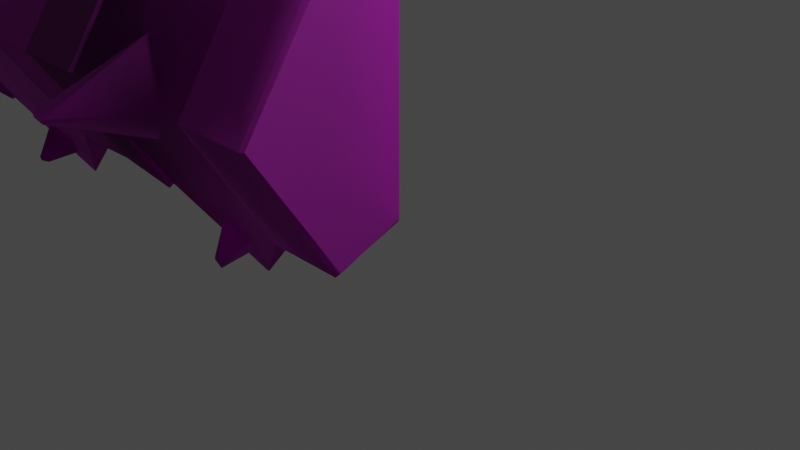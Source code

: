 # Source: Ruins_Trim_Cap_8M_A.blend  (saved by Blender 3.5.10; exported with 4.5.12 LTS)
import bpy
from mathutils import Matrix  # noqa: F401  (used for matrix-valued properties, if any)

bpy.ops.wm.read_factory_settings(use_empty=True)
scene = bpy.context.scene
scene.name = 'Scene'

# ---- collections
col_collection = bpy.data.collections.new('Collection'); scene.collection.children.link(col_collection)

# ---- images (referenced by path relative to the original .blend; pixels are not part of the script)
import os
ASSET_DIR = os.environ.get("B2B_ASSET_DIR", "")  # directory of the original .blend (textures are referenced by path, not embedded)
HERE = os.path.dirname(os.path.abspath(__file__))  # packed textures are extracted next to this script under _unpacked/

def load_image(name, relpath, width, height, colorspace="sRGB"):
    """Load a texture the original file referenced (path relative to the .blend, or extracted next to this script)."""
    p = next((c for c in (os.path.join(HERE, relpath), os.path.join(ASSET_DIR, relpath)) if relpath and os.path.exists(c)), "")
    if p:
        img = bpy.data.images.load(p, check_existing=True)
        img.name = name
    else:  # same state as the original file: an image datablock whose file is absent (Cycles renders it pink)
        img = bpy.data.images.new(name, width, height)
        img.source = "FILE"
        img.filepath = "//" + (relpath or name)
    img.colorspace_settings.name = colorspace
    return img
img_dn_hl_ruins_trim_cap_n_png = load_image('Dn_HL_Ruins_Trim_Cap_n.png', 'Dn_HL_Ruins_Trim_Cap_n.png', 1024, 1024, 'sRGB')
img_dn_hl_ruins_trim_cap_mre_packed_png_001 = load_image('Dn_HL_Ruins_Trim_Cap_mre_packed.png.001', 'Dn_HL_Ruins_Trim_Cap_mre_packed.png', 1024, 1024, 'sRGB')
img_dn_hl_ruins_trim_cap_d_png_001 = load_image('Dn_HL_Ruins_Trim_Cap_d.png.001', 'Dn_HL_Ruins_Trim_Cap_d.png', 1024, 1024, 'sRGB')

# ---- materials (node trees are filled in below, after node groups)
mat_dn_hl_inst_ruins_trim_cap_a = bpy.data.materials.new('Dn_HL_Inst_Ruins_Trim_Cap_A')
mat_dn_hl_inst_ruins_trim_cap_a.use_transparent_shadow = False
mat_dn_hl_inst_ruins_trim_cap_a.diffuse_color = (0.588, 0.588, 0.588, 1.0)
mat_dn_hl_inst_ruins_trim_cap_a.roughness = 0.9

# ---- material node trees
mat_dn_hl_inst_ruins_trim_cap_a.use_nodes = True; mat_dn_hl_inst_ruins_trim_cap_a.node_tree.nodes.clear()
_N = mat_dn_hl_inst_ruins_trim_cap_a.node_tree.nodes; _L = mat_dn_hl_inst_ruins_trim_cap_a.node_tree.links
n0 = _N.new('ShaderNodeBsdfPrincipled'); n0.name = 'Principled BSDF'; n0.location = (0, 300)
n0.distribution = 'GGX'
n0.subsurface_method = 'RANDOM_WALK_SKIN'
n0.inputs[2].default_value = 0.9
n0.inputs[13].default_value = 0.0
n0.inputs[18].default_value = 1.0
n0.inputs[27].default_value = (0.0, 0.0, 0.0, 1.0)
n0.inputs[28].default_value = 1.0
n1 = _N.new('ShaderNodeOutputMaterial'); n1.name = 'Material Output'; n1.location = (280, 300)
n2 = _N.new('ShaderNodeTexImage'); n2.name = 'Image Texture'; n2.location = (-512, -268)
n2.image = img_dn_hl_ruins_trim_cap_n_png
n3 = _N.new('ShaderNodeNormalMap'); n3.name = 'Normal Map'; n3.location = (-235, -254)
n4 = _N.new('ShaderNodeTexImage'); n4.name = 'Image Texture.001'; n4.location = (-493, 31)
n4.image = img_dn_hl_ruins_trim_cap_mre_packed_png_001
n5 = _N.new('ShaderNodeTexImage'); n5.name = 'Image Texture.002'; n5.location = (-474, 342)
n5.image = img_dn_hl_ruins_trim_cap_d_png_001
_L.new(n0.outputs[0], n1.inputs[0])
_L.new(n2.outputs[0], n3.inputs[1])
_L.new(n3.outputs[0], n0.inputs[5])
_L.new(n4.outputs[0], n0.inputs[1])
_L.new(n5.outputs[0], n0.inputs[0])
n1.is_active_output = True

# ---- world
world_world = bpy.data.worlds.new('World'); scene.world = world_world
world_world.use_nodes = True; world_world.node_tree.nodes.clear()
_N = world_world.node_tree.nodes; _L = world_world.node_tree.links
n0 = _N.new('ShaderNodeOutputWorld'); n0.name = 'World Output'; n0.location = (300, 300)
n1 = _N.new('ShaderNodeBackground'); n1.name = 'Background'; n1.location = (10, 300)
n1.inputs[0].default_value = (0.05088, 0.05088, 0.05088, 1.0)
_L.new(n1.outputs[0], n0.inputs[0])
n0.is_active_output = True
world_world.color = (0.05088, 0.05088, 0.05088)
world_world.use_sun_shadow = False
world_world.sun_shadow_jitter_overblur = 0.0

# ---- cameras
cam_camera = bpy.data.cameras.new('Camera')
cam_camera.clip_end = 100.0
cam_camera.ortho_scale = 7.314

# ---- lights
light_light = bpy.data.lights.new('Light', 'POINT')
light_light.transmission_factor = 0.0
light_light.energy = 1000.0
light_light.shadow_soft_size = 0.1
light_light.shadow_maximum_resolution = 0.006
light_light.use_absolute_resolution = True

# ---- meshes
me_ruins_trim_cap_8m_a = bpy.data.meshes.new('Ruins_Trim_Cap_8M_A')
me_ruins_trim_cap_8m_a.from_pydata([(-1.981, -1.308, 0.2142), (-1.979, -1.312, 0.2265), (-2.011, -1.312, 0.2265), (-2.009, -1.308, 0.2142), (-6.009, 3.808, 0.2142), (-6.011, 3.812, 0.2265), (-5.979, 3.812, 0.2265), (-5.981, 3.808, 0.2142), (-1.015, -0.000213, 0.002562), (-1.979, -6e-06, -1.073), (-1.983, 0.01571, -1.077), (-1.015, 1.25, 0.002562), (-1.983, 2.484, -1.077), (-1.979, 2.5, -1.073), (-1.015, 2.5, 0.002562), (-3.995, 2.834, 0.7906), (-3.995, 1.25, 1.854), (-3.001, 1.25, 1.876), (-3.001, 2.871, 0.8318), (-2.975, 1.25, 1.835), (-2.975, 2.834, 0.7906), (-3.995, 2.5, 0.002562), (-3.023, 2.5, -0.02628), (-2.975, 2.5, 0.002562), (-6.975, -0.3344, 0.7906), (-6.975, 1.25, 1.835), (-6.999, 1.25, 1.867), (-7.0, -0.3708, 0.806), (-7.945, 1.25, 1.884), (-7.962, -0.375, 0.806), (-7.995, 1.25, 1.835), (-7.995, -0.3344, 0.7906), (-6.975, 2.5, 0.002562), (-6.011, 2.5, -1.073), (-6.007, 2.484, -1.077), (-6.975, 1.25, 0.002562), (-6.007, 0.01572, -1.077), (-6.011, -2e-06, -1.073), (-6.975, -0.00021, 0.002562), (-3.995, -0.3344, 0.7906), (-3.995, 1.25, 1.854), (-4.974, 1.25, 1.866), (-4.974, -0.3344, 0.8218), (-5.015, 1.25, 1.835), (-5.015, -0.3344, 0.7906), (-3.995, -0.00021, 0.002562), (-4.974, -0.00021, -0.02781), (-5.015, -0.00021, 0.002562), (-6.975, 2.834, 0.7906), (-7.02, 2.557, -0.02234), (-7.0, 2.891, 0.806), (-7.96, 2.561, 0.002562), (-7.96, 2.895, 0.806), (-7.995, 2.834, 0.7906), (-7.995, 2.5, 0.002562), (-1.015, 1.25, 1.835), (-1.015, -0.3344, 0.7906), (-0.9775, -0.3799, 0.831), (-0.9775, 1.25, 1.875), (-0.03258, -0.3799, 0.831), (-0.03258, 1.25, 1.875), (0.004985, -0.3344, 0.7906), (0.004984, 1.25, 1.835), (-0.9775, -0.04577, -0.02315), (-0.03258, -0.04577, -0.02315), (0.004984, -0.000213, 0.002562), (0.004984, 2.834, 0.7906), (-0.03258, 2.884, 0.831), (-0.9775, 2.884, 0.831), (-1.015, 2.834, 0.7906), (0.004984, 2.5, 0.002562), (-0.03258, 2.55, -0.02315), (-0.9775, 2.55, -0.02315), (0.004984, 1.25, 0.002562), (-2.975, -0.3344, 0.7906), (-2.975, -0.000213, 0.002562), (-2.015, -0.5643, -0.2922), (-2.011, -6e-06, -1.073), (-1.975, -0.5643, -0.2922), (-3.001, -0.3937, 0.8318), (-3.995, -0.3344, 0.7906), (-3.023, -0.000213, -0.02628), (-3.995, -0.000214, 0.002562), (-3.995, 1.25, 0.002562), (-7.02, -0.03665, -0.02234), (-7.962, -0.04089, 0.002562), (-7.995, -0.00021, 0.002562), (-7.995, 1.25, 0.002562), (-5.015, 2.834, 0.7906), (-5.015, 2.5, 0.002562), (-5.975, 3.064, -0.2922), (-5.979, 2.5, -1.073), (-6.015, 3.064, -0.2922), (-4.974, 2.834, 0.7906), (-3.995, 2.834, 0.7906), (-4.974, 2.5, -0.02781), (-3.995, 2.5, 0.002562), (-3.995, 1.25, 0.002562), (-3.023, 1.25, -0.02628), (-2.975, 1.25, 0.002562), (-4.974, 1.25, -0.048), (-5.015, 1.25, 0.002562), (-0.03258, 1.25, -0.02315), (-0.9775, 1.25, -0.02315), (-1.936, -1.003, 0.9031), (-2.015, -0.9713, 0.8692), (-2.009, -0.9658, 0.4409), (-1.98, -0.9658, 0.4409), (-1.748, -0.6968, 0.6026), (-1.937, -0.9063, 0.9544), (-1.995, -0.4332, 0.7755), (-2.019, -0.8993, 0.9298), (-2.242, -0.6969, 0.6026), (-6.054, 3.503, 0.9031), (-5.975, 3.471, 0.8692), (-5.981, 3.466, 0.4409), (-6.01, 3.466, 0.4409), (-6.242, 3.197, 0.6026), (-6.053, 3.406, 0.9544), (-5.995, 2.933, 0.7755), (-5.971, 3.399, 0.9298), (-5.748, 3.197, 0.6026), (-2.007, 0.01571, -1.077), (-2.007, 2.484, -1.077), (-2.011, 2.5, -1.073), (-1.979, 3.812, 0.2265), (-1.981, 3.808, 0.2142), (-2.011, 3.812, 0.2265), (-1.975, 3.064, -0.2922), (-2.009, 3.808, 0.2142), (-2.015, 3.064, -0.2922), (-1.995, 0.6886, 1.483), (-1.308, 1.25, 1.835), (-1.888, 1.216, 2.743), (-1.888, 1.265, 2.743), (-1.995, 1.811, 1.483), (-2.128, 1.217, 2.713), (-2.658, 1.25, 1.835), (-2.128, 1.265, 2.713), (-7.02, 1.25, -0.02234), (-7.97, 1.25, 0.002562), (-5.983, 2.484, -1.077), (-5.983, 0.01572, -1.077), (-5.979, -2e-06, -1.073), (-6.011, -1.312, 0.2265), (-6.009, -1.308, 0.2142), (-5.979, -1.312, 0.2265), (-6.015, -0.5643, -0.2922), (-5.981, -1.308, 0.2142), (-5.975, -0.5643, -0.2922), (-5.995, 1.811, 1.483), (-6.682, 1.25, 1.835), (-6.102, 1.284, 2.743), (-6.102, 1.235, 2.743), (-5.995, 0.6886, 1.483), (-5.862, 1.283, 2.713), (-5.332, 1.25, 1.835), (-5.862, 1.235, 2.713), (-2.016, 3.458, 0.4453), (-2.237, 3.197, 0.5996), (-2.02, 3.475, 0.8926), (-1.986, 3.459, 0.4452), (-2.013, 3.426, 0.9824), (-1.995, 2.944, 0.7691), (-1.909, 3.468, 0.8672), (-1.752, 3.197, 0.5996), (-1.921, 3.411, 0.9568), (-5.975, -0.9583, 0.4453), (-5.753, -0.6968, 0.5996), (-5.97, -0.9749, 0.8926), (-6.004, -0.9586, 0.4452), (-5.977, -0.9257, 0.9824), (-5.995, -0.4443, 0.7691), (-6.081, -0.9678, 0.8672), (-6.238, -0.6967, 0.5996), (-6.069, -0.9113, 0.9568)], [], [(0, 1, 2), (2, 3, 0), (4, 5, 6), (6, 7, 4), (8, 9, 10), (10, 11, 8), (12, 11, 10), (11, 12, 13), (13, 14, 11), (15, 16, 17), (17, 18, 15), (18, 17, 19), (19, 20, 18), (21, 15, 18), (18, 22, 21), (22, 18, 20), (20, 23, 22), (24, 25, 26), (26, 27, 24), (27, 26, 28), (28, 29, 27), (29, 28, 30), (30, 31, 29), (32, 33, 34), (34, 35, 32), (36, 35, 34), (35, 36, 37), (37, 38, 35), (39, 40, 41), (41, 42, 39), (42, 41, 43), (43, 44, 42), (45, 39, 42), (42, 46, 45), (46, 42, 44), (44, 47, 46), (48, 32, 49), (49, 50, 48), (50, 49, 51), (51, 52, 50), (53, 52, 51), (51, 54, 53), (55, 56, 57), (57, 58, 55), (58, 57, 59), (59, 60, 58), (60, 59, 61), (61, 62, 60), (56, 8, 63), (63, 57, 56), (57, 63, 64), (64, 59, 57), (59, 64, 65), (65, 61, 59), (62, 66, 67), (67, 60, 62), (60, 67, 68), (68, 58, 60), (58, 68, 69), (69, 55, 58), (66, 70, 71), (71, 67, 66), (67, 71, 72), (72, 68, 67), (68, 72, 14), (14, 69, 68), (52, 53, 30), (30, 28, 52), (50, 52, 28), (28, 26, 50), (50, 26, 25), (25, 48, 50), (61, 65, 73), (73, 62, 61), (66, 62, 73), (73, 70, 66), (2, 74, 75), (75, 3, 2), (75, 76, 3), (77, 76, 75), (0, 3, 76), (78, 76, 77), (76, 78, 0), (77, 9, 78), (9, 8, 78), (78, 8, 0), (0, 8, 56), (56, 1, 0), (79, 74, 19), (19, 17, 79), (79, 17, 16), (16, 80, 79), (81, 75, 74), (74, 79, 81), (81, 79, 80), (80, 82, 81), (83, 82, 80), (80, 16, 83), (83, 16, 15), (15, 21, 83), (38, 24, 27), (27, 84, 38), (85, 84, 27), (27, 29, 85), (85, 29, 31), (31, 86, 85), (53, 54, 87), (87, 30, 53), (31, 30, 87), (87, 86, 31), (6, 88, 89), (89, 7, 6), (89, 90, 7), (91, 90, 89), (4, 7, 90), (92, 90, 91), (90, 92, 4), (91, 33, 92), (33, 32, 92), (92, 32, 4), (4, 32, 48), (48, 5, 4), (93, 88, 43), (43, 41, 93), (93, 41, 40), (40, 94, 93), (95, 89, 88), (88, 93, 95), (95, 93, 94), (94, 96, 95), (97, 96, 94), (94, 40, 97), (97, 40, 39), (39, 45, 97), (83, 21, 22), (22, 98, 83), (98, 22, 23), (82, 83, 98), (23, 99, 98), (98, 81, 82), (98, 99, 75), (75, 81, 98), (97, 45, 46), (46, 100, 97), (100, 46, 47), (96, 97, 100), (47, 101, 100), (100, 95, 96), (100, 101, 89), (89, 95, 100), (73, 65, 64), (64, 102, 73), (70, 73, 102), (102, 64, 63), (102, 71, 70), (63, 103, 102), (71, 102, 103), (103, 63, 8), (103, 72, 71), (8, 11, 103), (72, 103, 11), (11, 14, 72), (104, 105, 106), (106, 107, 104), (107, 108, 104), (109, 104, 108), (108, 110, 109), (105, 104, 109), (110, 111, 109), (109, 111, 105), (110, 112, 111), (112, 105, 111), (112, 106, 105), (113, 114, 115), (115, 116, 113), (116, 117, 113), (118, 113, 117), (117, 119, 118), (114, 113, 118), (119, 120, 118), (118, 120, 114), (119, 121, 120), (121, 114, 120), (121, 115, 114), (77, 75, 99), (99, 122, 77), (9, 77, 122), (122, 10, 9), (99, 123, 122), (10, 122, 123), (123, 99, 23), (123, 12, 10), (23, 124, 123), (13, 12, 123), (123, 124, 13), (125, 69, 14), (14, 126, 125), (127, 125, 126), (128, 126, 14), (13, 128, 14), (126, 129, 127), (129, 126, 128), (20, 127, 129), (129, 23, 20), (130, 128, 13), (128, 130, 129), (23, 129, 130), (13, 124, 130), (124, 23, 130), (131, 132, 133), (132, 134, 133), (135, 134, 132), (136, 133, 134), (131, 133, 136), (137, 131, 136), (138, 134, 135), (137, 138, 135), (134, 138, 136), (136, 138, 137), (35, 38, 84), (84, 139, 35), (32, 35, 139), (139, 49, 32), (140, 139, 84), (49, 139, 140), (84, 85, 140), (140, 51, 49), (140, 85, 86), (54, 51, 140), (86, 87, 140), (140, 87, 54), (91, 89, 101), (101, 141, 91), (33, 91, 141), (141, 34, 33), (101, 142, 141), (34, 141, 142), (142, 101, 47), (142, 36, 34), (47, 143, 142), (37, 36, 142), (142, 143, 37), (144, 24, 38), (38, 145, 144), (146, 144, 145), (147, 145, 38), (37, 147, 38), (145, 148, 146), (148, 145, 147), (44, 146, 148), (148, 47, 44), (149, 147, 37), (147, 149, 148), (47, 148, 149), (37, 143, 149), (143, 47, 149), (150, 151, 152), (151, 153, 152), (154, 153, 151), (155, 152, 153), (150, 152, 155), (156, 150, 155), (157, 153, 154), (156, 157, 154), (153, 157, 155), (155, 157, 156), (158, 159, 160), (161, 158, 160), (162, 160, 159), (159, 163, 162), (160, 164, 161), (164, 160, 162), (165, 161, 164), (163, 166, 162), (163, 165, 166), (162, 166, 164), (165, 164, 166), (167, 168, 169), (170, 167, 169), (171, 169, 168), (168, 172, 171), (169, 173, 170), (173, 169, 171), (174, 170, 173), (172, 175, 171), (172, 174, 175), (171, 175, 173), (174, 173, 175), (2, 1, 107), (107, 1, 56), (107, 106, 2), (56, 108, 107), (74, 2, 106), (56, 110, 108), (106, 112, 74), (110, 74, 112), (56, 55, 110), (110, 131, 74), (55, 131, 110), (131, 19, 74), (55, 132, 131), (131, 137, 19), (132, 55, 135), (19, 137, 20), (137, 135, 20), (55, 69, 135), (135, 159, 20), (135, 163, 159), (69, 163, 135), (20, 159, 158), (69, 165, 163), (158, 127, 20), (161, 165, 69), (125, 127, 158), (69, 125, 161), (158, 161, 125), (6, 5, 116), (116, 5, 48), (116, 115, 6), (48, 117, 116), (88, 6, 115), (48, 119, 117), (115, 121, 88), (119, 88, 121), (48, 25, 119), (119, 150, 88), (25, 150, 119), (150, 43, 88), (25, 151, 150), (150, 156, 43), (151, 25, 154), (43, 156, 44), (156, 154, 44), (25, 24, 154), (154, 168, 44), (154, 172, 168), (24, 172, 154), (44, 168, 167), (24, 174, 172), (167, 146, 44), (170, 174, 24), (144, 146, 167), (24, 144, 170), (167, 170, 144)])
me_ruins_trim_cap_8m_a.polygons.foreach_set('use_smooth', [True] * 344)
_k = set([(0, 1), (0, 3), (1, 2), (1, 56), (2, 3), (2, 74), (4, 5), (4, 7), (5, 6), (5, 48), (6, 7), (6, 88), (8, 9), (8, 11), (8, 56), (8, 63), (9, 10), (9, 77), (10, 12), (11, 14), (12, 13), (13, 14), (13, 124), (14, 72), (15, 16), (15, 18), (15, 21), (16, 17), (16, 80), (17, 19), (18, 20), (19, 20), (19, 74), (20, 127), (21, 22), (21, 83), (22, 23), (23, 99), (23, 124), (24, 25), (24, 27), (24, 144), (25, 26), (25, 48), (26, 28), (27, 29), (28, 30), (29, 31), (30, 31), (30, 53), (31, 86), (32, 33), (32, 35), (32, 48), (32, 49), (33, 34), (33, 91), (34, 36), (35, 38), (36, 37), (37, 38), (37, 143), (38, 84), (39, 40), (39, 42), (39, 45), (40, 41), (40, 94), (41, 43), (42, 44), (43, 44), (43, 88), (44, 146), (45, 46), (45, 97), (46, 47), (47, 101), (47, 143), (48, 50), (49, 51), (50, 52), (51, 54), (52, 53), (53, 54), (54, 87), (55, 56), (55, 58), (55, 69), (56, 57), (57, 59), (58, 60), (59, 61), (60, 62), (61, 62), (61, 65), (62, 66), (63, 64), (64, 65), (65, 73), (66, 67), (66, 70), (67, 68), (68, 69), (69, 125), (70, 71), (70, 73), (71, 72), (74, 75), (74, 79), (75, 77), (75, 81), (75, 99), (79, 80), (80, 82), (81, 82), (82, 83), (84, 85), (85, 86), (86, 87), (88, 89), (88, 93), (89, 91), (89, 95), (89, 101), (93, 94), (94, 96), (95, 96), (96, 97), (106, 107), (106, 112), (107, 108), (108, 110), (110, 112), (115, 116), (115, 121), (116, 117), (117, 119), (119, 121), (125, 127), (131, 132), (131, 137), (132, 135), (135, 137), (144, 146), (150, 151), (150, 156), (151, 154), (154, 156), (158, 159), (158, 161), (159, 163), (161, 165), (163, 165), (167, 168), (167, 170), (168, 172), (170, 174), (172, 174)])
me_ruins_trim_cap_8m_a.attributes.new('sharp_edge', 'BOOLEAN', 'EDGE').data.foreach_set('value', [ (min(e.vertices), max(e.vertices)) in _k for e in me_ruins_trim_cap_8m_a.edges])
_uv = me_ruins_trim_cap_8m_a.uv_layers.new(name='UVMap')
_uv.uv.foreach_set('vector', [0.9395, 0.2866, 0.9395, 0.2871, 0.938, 0.2871, 0.938, 0.2871, 0.938, 0.2866, 0.9395, 0.2866, 0.9395, 0.2866, 0.9395, 0.2871, 0.938, 0.2871, 0.938, 0.2871, 0.938, 0.2866, 0.9395, 0.2866, 0.791, 0.1748, 0.7896, 0.1172, 0.79, 0.1167, 0.79, 0.1167, 0.8408, 0.1738, 0.791, 0.1748, 0.8887, 0.1143, 0.8408, 0.1738, 0.79, 0.1167, 0.8408, 0.1738, 0.8887, 0.1143, 0.8892, 0.1147, 0.8892, 0.1147, 0.8906, 0.1724, 0.8408, 0.1738, 0.9902, 0.4092, 0.9902, 0.4849, 0.9507, 0.4849, 0.9507, 0.4849, 0.9507, 0.4092, 0.9902, 0.4092, 0.9507, 0.4092, 0.9507, 0.4849, 0.9497, 0.4849, 0.9497, 0.4849, 0.9497, 0.4092, 0.9507, 0.4092, 0.8403, 0.4653, 0.8403, 0.4995, 0.8003, 0.4995, 0.8003, 0.4995, 0.8003, 0.4653, 0.8403, 0.4653, 0.8003, 0.4653, 0.8003, 0.4995, 0.7993, 0.4995, 0.7993, 0.4995, 0.7993, 0.4653, 0.8003, 0.4653, 0.6152, 0.1836, 0.6152, 0.3057, 0.6138, 0.3057, 0.6138, 0.3057, 0.6138, 0.1836, 0.6152, 0.1836, 0.6138, 0.1836, 0.6138, 0.3057, 0.5513, 0.3057, 0.5513, 0.3057, 0.5513, 0.1836, 0.6138, 0.1836, 0.5513, 0.1836, 0.5513, 0.3057, 0.5498, 0.3057, 0.5498, 0.3057, 0.5498, 0.1836, 0.5513, 0.1836, 0.791, 0.1748, 0.7896, 0.1172, 0.79, 0.1167, 0.79, 0.1167, 0.8408, 0.1738, 0.791, 0.1748, 0.8887, 0.1143, 0.8408, 0.1738, 0.79, 0.1167, 0.8408, 0.1738, 0.8887, 0.1143, 0.8892, 0.1147, 0.8892, 0.1147, 0.8906, 0.1724, 0.8408, 0.1738, 0.9902, 0.4092, 0.9902, 0.4849, 0.9507, 0.4849, 0.9507, 0.4849, 0.9507, 0.4092, 0.9902, 0.4092, 0.9507, 0.4092, 0.9507, 0.4849, 0.9497, 0.4849, 0.9497, 0.4849, 0.9497, 0.4092, 0.9507, 0.4092, 0.8403, 0.4653, 0.8403, 0.4995, 0.8003, 0.4995, 0.8003, 0.4995, 0.8003, 0.4653, 0.8403, 0.4653, 0.8003, 0.4653, 0.8003, 0.4995, 0.7993, 0.4995, 0.7993, 0.4995, 0.7993, 0.4653, 0.8003, 0.4653, 0.3738, 0.2075, 0.3738, 0.1523, 0.3755, 0.1523, 0.3755, 0.1523, 0.3755, 0.2075, 0.3738, 0.2075, 0.3755, 0.2075, 0.3755, 0.1523, 0.4377, 0.1523, 0.4377, 0.1523, 0.4377, 0.2075, 0.3755, 0.2075, 0.4395, 0.2075, 0.4377, 0.2075, 0.4377, 0.1523, 0.4377, 0.1523, 0.4395, 0.1523, 0.4395, 0.2075, 0.4749, 0.2397, 0.4749, 0.1177, 0.4773, 0.1177, 0.4773, 0.1177, 0.4773, 0.2397, 0.4749, 0.2397, 0.4773, 0.2397, 0.4773, 0.1177, 0.5381, 0.1177, 0.5381, 0.1177, 0.5381, 0.2397, 0.4773, 0.2397, 0.5381, 0.2397, 0.5381, 0.1177, 0.5405, 0.1177, 0.5405, 0.1177, 0.5405, 0.2397, 0.5381, 0.2397, 0.3738, 0.2075, 0.3738, 0.1523, 0.3762, 0.1523, 0.3762, 0.1523, 0.3762, 0.2075, 0.3738, 0.2075, 0.3762, 0.2075, 0.3762, 0.1523, 0.437, 0.1523, 0.437, 0.1523, 0.437, 0.2075, 0.3762, 0.2075, 0.437, 0.2075, 0.437, 0.1523, 0.4395, 0.1523, 0.4395, 0.1523, 0.4395, 0.2075, 0.437, 0.2075, 0.5498, 0.3057, 0.5498, 0.1836, 0.5522, 0.1836, 0.5522, 0.1836, 0.5522, 0.3057, 0.5498, 0.3057, 0.5522, 0.3057, 0.5522, 0.1836, 0.6128, 0.1836, 0.6128, 0.1836, 0.6128, 0.3057, 0.5522, 0.3057, 0.6128, 0.3057, 0.6128, 0.1836, 0.6152, 0.1836, 0.6152, 0.1836, 0.6152, 0.3057, 0.6128, 0.3057, 0.3079, 0.2075, 0.3079, 0.1523, 0.3103, 0.1523, 0.3103, 0.1523, 0.3103, 0.2075, 0.3079, 0.2075, 0.3103, 0.2075, 0.3103, 0.1523, 0.3711, 0.1523, 0.3711, 0.1523, 0.3711, 0.2075, 0.3103, 0.2075, 0.3711, 0.2075, 0.3711, 0.1523, 0.3735, 0.1523, 0.3735, 0.1523, 0.3735, 0.2075, 0.3711, 0.2075, 0.5386, 0.1177, 0.5405, 0.1177, 0.5405, 0.2397, 0.5405, 0.2397, 0.5386, 0.2397, 0.5386, 0.1177, 0.4766, 0.1177, 0.5386, 0.1177, 0.5386, 0.2397, 0.5386, 0.2397, 0.4766, 0.2397, 0.4766, 0.1177, 0.4766, 0.1177, 0.4766, 0.2397, 0.4749, 0.2397, 0.4749, 0.2397, 0.4749, 0.1177, 0.4766, 0.1177, 0.2681, 0.06592, 0.2905, 0.01562, 0.3708, 0.01758, 0.3708, 0.01758, 0.3684, 0.1353, 0.2681, 0.06592, 0.4717, 0.07031, 0.3684, 0.1353, 0.3708, 0.01758, 0.3708, 0.01758, 0.4514, 0.01904, 0.4717, 0.07031, 0.938, 0.2871, 0.896, 0.2764, 0.896, 0.2388, 0.896, 0.2388, 0.938, 0.2866, 0.938, 0.2871, 0.896, 0.2388, 0.938, 0.2456, 0.938, 0.2866, 0.938, 0.2012, 0.938, 0.2456, 0.896, 0.2388, 0.9395, 0.2866, 0.938, 0.2866, 0.938, 0.2456, 0.9399, 0.2456, 0.938, 0.2456, 0.938, 0.2012, 0.938, 0.2456, 0.9399, 0.2456, 0.9395, 0.2866, 0.938, 0.2012, 0.9395, 0.2012, 0.9399, 0.2456, 0.9395, 0.2012, 0.9819, 0.2388, 0.9399, 0.2456, 0.9399, 0.2456, 0.9819, 0.2388, 0.9395, 0.2866, 0.9395, 0.2866, 0.9819, 0.2388, 0.9819, 0.2769, 0.9819, 0.2769, 0.9395, 0.2871, 0.9395, 0.2866, 0.9429, 0.4263, 0.9438, 0.4263, 0.9438, 0.5017, 0.9438, 0.5017, 0.9429, 0.5017, 0.9429, 0.4263, 0.9429, 0.4263, 0.9429, 0.5017, 0.9033, 0.5017, 0.9033, 0.5017, 0.9033, 0.4263, 0.9429, 0.4263, 0.8799, 0.4653, 0.8813, 0.4653, 0.8813, 0.4995, 0.8813, 0.4995, 0.8799, 0.4995, 0.8799, 0.4653, 0.8799, 0.4653, 0.8799, 0.4995, 0.8403, 0.4995, 0.8403, 0.4995, 0.8403, 0.4653, 0.8799, 0.4653, 0.8486, 0.3857, 0.8975, 0.375, 0.9175, 0.4028, 0.9175, 0.4028, 0.8647, 0.457, 0.8486, 0.3857, 0.8486, 0.3857, 0.8647, 0.457, 0.7939, 0.4302, 0.7939, 0.4302, 0.8003, 0.3965, 0.8486, 0.3857, 0.3735, 0.1523, 0.3735, 0.2075, 0.3718, 0.2075, 0.3718, 0.2075, 0.3718, 0.1523, 0.3735, 0.1523, 0.3096, 0.1523, 0.3718, 0.1523, 0.3718, 0.2075, 0.3718, 0.2075, 0.3096, 0.2075, 0.3096, 0.1523, 0.3096, 0.1523, 0.3096, 0.2075, 0.3079, 0.2075, 0.3079, 0.2075, 0.3079, 0.1523, 0.3096, 0.1523, 0.2681, 0.06592, 0.2905, 0.01562, 0.3708, 0.01758, 0.3708, 0.01758, 0.3684, 0.1353, 0.2681, 0.06592, 0.4717, 0.07031, 0.3684, 0.1353, 0.3708, 0.01758, 0.3708, 0.01758, 0.4514, 0.01904, 0.4717, 0.07031, 0.938, 0.2871, 0.896, 0.2764, 0.896, 0.2388, 0.896, 0.2388, 0.938, 0.2866, 0.938, 0.2871, 0.896, 0.2388, 0.938, 0.2456, 0.938, 0.2866, 0.938, 0.2012, 0.938, 0.2456, 0.896, 0.2388, 0.9395, 0.2866, 0.938, 0.2866, 0.938, 0.2456, 0.9399, 0.2456, 0.938, 0.2456, 0.938, 0.2012, 0.938, 0.2456, 0.9399, 0.2456, 0.9395, 0.2866, 0.938, 0.2012, 0.9395, 0.2012, 0.9399, 0.2456, 0.9395, 0.2012, 0.9819, 0.2388, 0.9399, 0.2456, 0.9399, 0.2456, 0.9819, 0.2388, 0.9395, 0.2866, 0.9395, 0.2866, 0.9819, 0.2388, 0.9819, 0.2769, 0.9819, 0.2769, 0.9395, 0.2871, 0.9395, 0.2866, 0.9429, 0.4263, 0.9438, 0.4263, 0.9438, 0.5017, 0.9438, 0.5017, 0.9429, 0.5017, 0.9429, 0.4263, 0.9429, 0.4263, 0.9429, 0.5017, 0.9033, 0.5017, 0.9033, 0.5017, 0.9033, 0.4263, 0.9429, 0.4263, 0.8799, 0.4653, 0.8813, 0.4653, 0.8813, 0.4995, 0.8813, 0.4995, 0.8799, 0.4995, 0.8799, 0.4653, 0.8799, 0.4653, 0.8799, 0.4995, 0.8403, 0.4995, 0.8403, 0.4995, 0.8403, 0.4653, 0.8799, 0.4653, 0.8486, 0.3857, 0.8975, 0.375, 0.9175, 0.4028, 0.9175, 0.4028, 0.8647, 0.457, 0.8486, 0.3857, 0.8486, 0.3857, 0.8647, 0.457, 0.7939, 0.4302, 0.7939, 0.4302, 0.8003, 0.3965, 0.8486, 0.3857, 0.9497, 0.3589, 0.9497, 0.3091, 0.9893, 0.3091, 0.9893, 0.3091, 0.9893, 0.3589, 0.9497, 0.3589, 0.9893, 0.3589, 0.9893, 0.3091, 0.9902, 0.3091, 0.9497, 0.4087, 0.9497, 0.3589, 0.9893, 0.3589, 0.9902, 0.3091, 0.9902, 0.3589, 0.9893, 0.3589, 0.9893, 0.3589, 0.9893, 0.4087, 0.9497, 0.4087, 0.9893, 0.3589, 0.9902, 0.3589, 0.9902, 0.4087, 0.9902, 0.4087, 0.9893, 0.4087, 0.9893, 0.3589, 0.9497, 0.3589, 0.9497, 0.3091, 0.9893, 0.3091, 0.9893, 0.3091, 0.9893, 0.3589, 0.9497, 0.3589, 0.9893, 0.3589, 0.9893, 0.3091, 0.9902, 0.3091, 0.9497, 0.4087, 0.9497, 0.3589, 0.9893, 0.3589, 0.9902, 0.3091, 0.9902, 0.3589, 0.9893, 0.3589, 0.9893, 0.3589, 0.9893, 0.4087, 0.9497, 0.4087, 0.9893, 0.3589, 0.9902, 0.3589, 0.9902, 0.4087, 0.9902, 0.4087, 0.9893, 0.4087, 0.9893, 0.3589, 0.6152, 0.1025, 0.6152, 0.1831, 0.6128, 0.1831, 0.6128, 0.1831, 0.6128, 0.1025, 0.6152, 0.1025, 0.6152, 0.02246, 0.6152, 0.1025, 0.6128, 0.1025, 0.6128, 0.1025, 0.6128, 0.1831, 0.5522, 0.1831, 0.6128, 0.1025, 0.6128, 0.02246, 0.6152, 0.02246, 0.5522, 0.1831, 0.5522, 0.1025, 0.6128, 0.1025, 0.6128, 0.02246, 0.6128, 0.1025, 0.5522, 0.1025, 0.5522, 0.1025, 0.5522, 0.1831, 0.5498, 0.1831, 0.5522, 0.1025, 0.5522, 0.02246, 0.6128, 0.02246, 0.5498, 0.1831, 0.5498, 0.1025, 0.5522, 0.1025, 0.5522, 0.02246, 0.5522, 0.1025, 0.5498, 0.1025, 0.5498, 0.1025, 0.5498, 0.02246, 0.5522, 0.02246, 0.7793, 0.228, 0.7788, 0.2266, 0.8101, 0.2065, 0.8101, 0.2065, 0.811, 0.2075, 0.7793, 0.228, 0.811, 0.2075, 0.8179, 0.2319, 0.7793, 0.228, 0.7798, 0.23, 0.7793, 0.228, 0.8179, 0.2319, 0.8179, 0.2319, 0.8115, 0.2568, 0.7798, 0.23, 0.7773, 0.2305, 0.7793, 0.228, 0.7798, 0.23, 0.8115, 0.2568, 0.7793, 0.231, 0.7798, 0.23, 0.7798, 0.23, 0.7793, 0.231, 0.7773, 0.2305, 0.8115, 0.2568, 0.7876, 0.2676, 0.7793, 0.231, 0.7876, 0.2676, 0.7773, 0.2305, 0.7793, 0.231, 0.7876, 0.2676, 0.7627, 0.2656, 0.7773, 0.2305, 0.7793, 0.228, 0.7788, 0.2266, 0.8101, 0.2065, 0.8101, 0.2065, 0.811, 0.2075, 0.7793, 0.228, 0.811, 0.2075, 0.8179, 0.2319, 0.7793, 0.228, 0.7798, 0.23, 0.7793, 0.228, 0.8179, 0.2319, 0.8179, 0.2319, 0.8115, 0.2568, 0.7798, 0.23, 0.7773, 0.2305, 0.7793, 0.228, 0.7798, 0.23, 0.8115, 0.2568, 0.7793, 0.231, 0.7798, 0.23, 0.7798, 0.23, 0.7793, 0.231, 0.7773, 0.2305, 0.8115, 0.2568, 0.7876, 0.2676, 0.7793, 0.231, 0.7876, 0.2676, 0.7773, 0.2305, 0.7793, 0.231, 0.7876, 0.2676, 0.7627, 0.2656, 0.7773, 0.2305, 0.8857, 0.03027, 0.8892, 0.08789, 0.8394, 0.09082, 0.8394, 0.09082, 0.8853, 0.02978, 0.8857, 0.03027, 0.8857, 0.02881, 0.8857, 0.03027, 0.8853, 0.02978, 0.8853, 0.02978, 0.8853, 0.02881, 0.8857, 0.02881, 0.8394, 0.09082, 0.7866, 0.03565, 0.8853, 0.02978, 0.8853, 0.02881, 0.8853, 0.02978, 0.7866, 0.03565, 0.7866, 0.03565, 0.8394, 0.09082, 0.7896, 0.09326, 0.7866, 0.03565, 0.7866, 0.03467, 0.8853, 0.02881, 0.7896, 0.09326, 0.7861, 0.03565, 0.7866, 0.03565, 0.7861, 0.03467, 0.7866, 0.03467, 0.7866, 0.03565, 0.7866, 0.03565, 0.7861, 0.03565, 0.7861, 0.03467, 0.9385, 0.1885, 0.896, 0.1812, 0.896, 0.1421, 0.896, 0.1421, 0.9385, 0.188, 0.9385, 0.1885, 0.9395, 0.1885, 0.9385, 0.1885, 0.9385, 0.188, 0.938, 0.1475, 0.9385, 0.188, 0.896, 0.1421, 0.9385, 0.1021, 0.938, 0.1475, 0.896, 0.1421, 0.9385, 0.188, 0.9395, 0.188, 0.9395, 0.1885, 0.9395, 0.188, 0.9385, 0.188, 0.938, 0.1475, 0.9819, 0.1812, 0.9395, 0.1885, 0.9395, 0.188, 0.9395, 0.188, 0.9819, 0.1421, 0.9819, 0.1812, 0.9399, 0.1475, 0.938, 0.1475, 0.9385, 0.1021, 0.938, 0.1475, 0.9399, 0.1475, 0.9395, 0.188, 0.9819, 0.1421, 0.9395, 0.188, 0.9399, 0.1475, 0.9385, 0.1021, 0.9395, 0.1021, 0.9399, 0.1475, 0.9395, 0.1021, 0.9819, 0.1421, 0.9399, 0.1475, 0.9683, 0.09863, 0.916, 0.08106, 0.9478, 0.05957, 0.916, 0.08106, 0.9365, 0.05469, 0.9478, 0.05957, 0.896, 0.03027, 0.9365, 0.05469, 0.916, 0.08106, 0.9429, 0.04004, 0.9478, 0.05957, 0.9365, 0.05469, 0.9819, 0.03369, 0.9478, 0.05957, 0.9429, 0.04004, 0.939, 0.000977, 0.9819, 0.03369, 0.9429, 0.04004, 0.937, 0.03809, 0.9365, 0.05469, 0.896, 0.03027, 0.939, 0.000977, 0.937, 0.03809, 0.896, 0.03027, 0.9365, 0.05469, 0.937, 0.03809, 0.9429, 0.04004, 0.9429, 0.04004, 0.937, 0.03809, 0.939, 0.000977, 0.5498, 0.1025, 0.5498, 0.02246, 0.5513, 0.02246, 0.5513, 0.02246, 0.5513, 0.1025, 0.5498, 0.1025, 0.5498, 0.1831, 0.5498, 0.1025, 0.5513, 0.1025, 0.5513, 0.1025, 0.5513, 0.1831, 0.5498, 0.1831, 0.6138, 0.1025, 0.5513, 0.1025, 0.5513, 0.02246, 0.5513, 0.1831, 0.5513, 0.1025, 0.6138, 0.1025, 0.5513, 0.02246, 0.6138, 0.02246, 0.6138, 0.1025, 0.6138, 0.1025, 0.6138, 0.1831, 0.5513, 0.1831, 0.6138, 0.1025, 0.6138, 0.02246, 0.6152, 0.02246, 0.6152, 0.1831, 0.6138, 0.1831, 0.6138, 0.1025, 0.6152, 0.02246, 0.6152, 0.1025, 0.6138, 0.1025, 0.6138, 0.1025, 0.6152, 0.1025, 0.6152, 0.1831, 0.8857, 0.03027, 0.8892, 0.08789, 0.8394, 0.09082, 0.8394, 0.09082, 0.8853, 0.02978, 0.8857, 0.03027, 0.8857, 0.02881, 0.8857, 0.03027, 0.8853, 0.02978, 0.8853, 0.02978, 0.8853, 0.02881, 0.8857, 0.02881, 0.8394, 0.09082, 0.7866, 0.03565, 0.8853, 0.02978, 0.8853, 0.02881, 0.8853, 0.02978, 0.7866, 0.03565, 0.7866, 0.03565, 0.8394, 0.09082, 0.7896, 0.09326, 0.7866, 0.03565, 0.7866, 0.03467, 0.8853, 0.02881, 0.7896, 0.09326, 0.7861, 0.03565, 0.7866, 0.03565, 0.7861, 0.03467, 0.7866, 0.03467, 0.7866, 0.03565, 0.7866, 0.03565, 0.7861, 0.03565, 0.7861, 0.03467, 0.9385, 0.1885, 0.896, 0.1812, 0.896, 0.1421, 0.896, 0.1421, 0.9385, 0.188, 0.9385, 0.1885, 0.9395, 0.1885, 0.9385, 0.1885, 0.9385, 0.188, 0.938, 0.1475, 0.9385, 0.188, 0.896, 0.1421, 0.9385, 0.1021, 0.938, 0.1475, 0.896, 0.1421, 0.9385, 0.188, 0.9395, 0.188, 0.9395, 0.1885, 0.9395, 0.188, 0.9385, 0.188, 0.938, 0.1475, 0.9819, 0.1812, 0.9395, 0.1885, 0.9395, 0.188, 0.9395, 0.188, 0.9819, 0.1421, 0.9819, 0.1812, 0.9399, 0.1475, 0.938, 0.1475, 0.9385, 0.1021, 0.938, 0.1475, 0.9399, 0.1475, 0.9395, 0.188, 0.9819, 0.1421, 0.9395, 0.188, 0.9399, 0.1475, 0.9385, 0.1021, 0.9395, 0.1021, 0.9399, 0.1475, 0.9395, 0.1021, 0.9819, 0.1421, 0.9399, 0.1475, 0.9683, 0.09863, 0.916, 0.08106, 0.9478, 0.05957, 0.916, 0.08106, 0.9365, 0.05469, 0.9478, 0.05957, 0.896, 0.03027, 0.9365, 0.05469, 0.916, 0.08106, 0.9429, 0.04004, 0.9478, 0.05957, 0.9365, 0.05469, 0.9819, 0.03369, 0.9478, 0.05957, 0.9429, 0.04004, 0.939, 0.000977, 0.9819, 0.03369, 0.9429, 0.04004, 0.937, 0.03809, 0.9365, 0.05469, 0.896, 0.03027, 0.939, 0.000977, 0.937, 0.03809, 0.896, 0.03027, 0.9365, 0.05469, 0.937, 0.03809, 0.9429, 0.04004, 0.9429, 0.04004, 0.937, 0.03809, 0.939, 0.000977, 0.8389, 0.2373, 0.8584, 0.2534, 0.8276, 0.2632, 0.8154, 0.2915, 0.814, 0.29, 0.8276, 0.2632, 0.832, 0.2656, 0.8276, 0.2632, 0.8584, 0.2534, 0.8584, 0.2534, 0.8638, 0.2808, 0.832, 0.2656, 0.8276, 0.2632, 0.8281, 0.2686, 0.8154, 0.2915, 0.8281, 0.2686, 0.8276, 0.2632, 0.832, 0.2656, 0.8413, 0.2959, 0.8154, 0.2915, 0.8281, 0.2686, 0.8638, 0.2808, 0.8325, 0.2676, 0.832, 0.2656, 0.8638, 0.2808, 0.8413, 0.2959, 0.8325, 0.2676, 0.832, 0.2656, 0.8325, 0.2676, 0.8281, 0.2686, 0.8413, 0.2959, 0.8281, 0.2686, 0.8325, 0.2676, 0.8389, 0.2373, 0.8584, 0.2534, 0.8276, 0.2632, 0.8154, 0.2915, 0.814, 0.29, 0.8276, 0.2632, 0.832, 0.2656, 0.8276, 0.2632, 0.8584, 0.2534, 0.8584, 0.2534, 0.8638, 0.2808, 0.832, 0.2656, 0.8276, 0.2632, 0.8281, 0.2686, 0.8154, 0.2915, 0.8281, 0.2686, 0.8276, 0.2632, 0.832, 0.2656, 0.8413, 0.2959, 0.8154, 0.2915, 0.8281, 0.2686, 0.8638, 0.2808, 0.8325, 0.2676, 0.832, 0.2656, 0.8638, 0.2808, 0.8413, 0.2959, 0.8325, 0.2676, 0.832, 0.2656, 0.8325, 0.2676, 0.8281, 0.2686, 0.8413, 0.2959, 0.8281, 0.2686, 0.8325, 0.2676, 0.7412, 0.001953, 0.7427, 0.001953, 0.7432, 0.01856, 0.7432, 0.01856, 0.7427, 0.001953, 0.7822, 0.04639, 0.7432, 0.01856, 0.7417, 0.01856, 0.7412, 0.001953, 0.7822, 0.04639, 0.7524, 0.03076, 0.7432, 0.01856, 0.7041, 0.04834, 0.7412, 0.001953, 0.7417, 0.01856, 0.7822, 0.04639, 0.7432, 0.04346, 0.7524, 0.03076, 0.7417, 0.01856, 0.7329, 0.03125, 0.7041, 0.04834, 0.7432, 0.04346, 0.7041, 0.04834, 0.7329, 0.03125, 0.7822, 0.04639, 0.7837, 0.1226, 0.7432, 0.04346, 0.7432, 0.04346, 0.7441, 0.09668, 0.7041, 0.04834, 0.7837, 0.1226, 0.7441, 0.09668, 0.7432, 0.04346, 0.7441, 0.09668, 0.7051, 0.124, 0.7041, 0.04834, 0.7837, 0.1226, 0.772, 0.1226, 0.7441, 0.09668, 0.7441, 0.09668, 0.7178, 0.1235, 0.7051, 0.124, 0.772, 0.1226, 0.7837, 0.1226, 0.7451, 0.1494, 0.7051, 0.124, 0.7178, 0.1235, 0.7065, 0.1997, 0.7178, 0.1235, 0.7451, 0.1494, 0.7065, 0.1997, 0.7837, 0.1226, 0.7847, 0.1982, 0.7451, 0.1494, 0.7451, 0.1494, 0.7363, 0.2153, 0.7065, 0.1997, 0.7451, 0.1494, 0.7461, 0.2031, 0.7363, 0.2153, 0.7847, 0.1982, 0.7461, 0.2031, 0.7451, 0.1494, 0.7065, 0.1997, 0.7363, 0.2153, 0.7456, 0.2275, 0.7847, 0.1982, 0.7559, 0.2148, 0.7461, 0.2031, 0.7456, 0.2275, 0.7461, 0.2441, 0.7065, 0.1997, 0.7466, 0.2275, 0.7559, 0.2148, 0.7847, 0.1982, 0.7476, 0.2441, 0.7461, 0.2441, 0.7456, 0.2275, 0.7847, 0.1982, 0.7476, 0.2441, 0.7466, 0.2275, 0.7456, 0.2275, 0.7466, 0.2275, 0.7476, 0.2441, 0.7412, 0.001953, 0.7427, 0.001953, 0.7432, 0.01856, 0.7432, 0.01856, 0.7427, 0.001953, 0.7822, 0.04639, 0.7432, 0.01856, 0.7417, 0.01856, 0.7412, 0.001953, 0.7822, 0.04639, 0.7524, 0.03076, 0.7432, 0.01856, 0.7041, 0.04834, 0.7412, 0.001953, 0.7417, 0.01856, 0.7822, 0.04639, 0.7432, 0.04346, 0.7524, 0.03076, 0.7417, 0.01856, 0.7329, 0.03125, 0.7041, 0.04834, 0.7432, 0.04346, 0.7041, 0.04834, 0.7329, 0.03125, 0.7822, 0.04639, 0.7837, 0.1226, 0.7432, 0.04346, 0.7432, 0.04346, 0.7441, 0.09668, 0.7041, 0.04834, 0.7837, 0.1226, 0.7441, 0.09668, 0.7432, 0.04346, 0.7441, 0.09668, 0.7051, 0.124, 0.7041, 0.04834, 0.7837, 0.1226, 0.772, 0.1226, 0.7441, 0.09668, 0.7441, 0.09668, 0.7178, 0.1235, 0.7051, 0.124, 0.772, 0.1226, 0.7837, 0.1226, 0.7451, 0.1494, 0.7051, 0.124, 0.7178, 0.1235, 0.7065, 0.1997, 0.7178, 0.1235, 0.7451, 0.1494, 0.7065, 0.1997, 0.7837, 0.1226, 0.7847, 0.1982, 0.7451, 0.1494, 0.7451, 0.1494, 0.7363, 0.2153, 0.7065, 0.1997, 0.7451, 0.1494, 0.7461, 0.2031, 0.7363, 0.2153, 0.7847, 0.1982, 0.7461, 0.2031, 0.7451, 0.1494, 0.7065, 0.1997, 0.7363, 0.2153, 0.7456, 0.2275, 0.7847, 0.1982, 0.7559, 0.2148, 0.7461, 0.2031, 0.7456, 0.2275, 0.7461, 0.2441, 0.7065, 0.1997, 0.7466, 0.2275, 0.7559, 0.2148, 0.7847, 0.1982, 0.7476, 0.2441, 0.7461, 0.2441, 0.7456, 0.2275, 0.7847, 0.1982, 0.7476, 0.2441, 0.7466, 0.2275, 0.7456, 0.2275, 0.7466, 0.2275, 0.7476, 0.2441])
me_ruins_trim_cap_8m_a.materials.append(mat_dn_hl_inst_ruins_trim_cap_a)
me_ruins_trim_cap_8m_a.update()
me_ruins_trim_cap_8m_a.normals_split_custom_set([tuple(v) for v in zip(*[iter([0.0001375, -0.9645, -0.264, 0.0001406, -0.9645, -0.264, 0.0001312, -0.9645, -0.264, 0.0001312, -0.9645, -0.264, 0.0001276, -0.9645, -0.264, 0.0001375, -0.9645, -0.264, -0.0001375, 0.9645, -0.2639, -0.0001406, 0.9645, -0.2639, -0.0001314, 0.9645, -0.264, -0.0001314, 0.9645, -0.264, -0.0001279, 0.9645, -0.264, -0.0001375, 0.9645, -0.2639, 0.7448, 3.211e-06, -0.6673, 0.7448, 2.995e-05, -0.6673, 0.7448, 1.353e-05, -0.6673, 0.7448, 1.353e-05, -0.6673, 0.7448, 5.992e-07, -0.6673, 0.7448, 3.211e-06, -0.6673, 0.7448, 1.683e-05, -0.6673, 0.7448, 5.992e-07, -0.6673, 0.7448, 1.353e-05, -0.6673, 0.7448, 5.992e-07, -0.6673, 0.7448, 1.683e-05, -0.6673, 0.7448, 1.554e-05, -0.6673, 0.7448, 1.554e-05, -0.6673, 0.7448, 0.0, -0.6673, 0.7448, 5.992e-07, -0.6673, -0.04382, 0.5458, 0.8368, -0.0188, 0.5571, 0.8303, 0.3533, 0.5138, 0.7818, 0.3533, 0.5138, 0.7818, 0.4866, 0.4753, 0.733, -0.04382, 0.5458, 0.8368, 0.4866, 0.4753, 0.733, 0.3533, 0.5138, 0.7818, 0.8069, 0.32, 0.4965, 0.8069, 0.32, 0.4965, 0.9059, 0.2331, 0.3536, 0.4866, 0.4753, 0.733, -0.01487, 0.9193, -0.3932, -0.01775, 0.9205, -0.3903, 0.1406, 0.9084, -0.3937, 0.1406, 0.9084, -0.3937, 0.09072, 0.9152, -0.3926, -0.01487, 0.9193, -0.3932, 0.09072, 0.9152, -0.3926, 0.1406, 0.9084, -0.3937, -0.1459, 0.9061, -0.3972, -0.1459, 0.9061, -0.3972, -0.2387, 0.8525, -0.465, 0.09072, 0.9152, -0.3926, 0.7992, -0.3294, 0.5028, 0.7398, -0.3703, 0.5617, 0.3437, -0.5151, 0.7852, 0.3437, -0.5151, 0.7852, 0.3653, -0.5123, 0.7772, 0.7992, -0.3294, 0.5028, 0.3653, -0.5123, 0.7772, 0.3437, -0.5151, 0.7852, -0.2793, -0.5265, 0.803, -0.2793, -0.5265, 0.803, -0.3235, -0.5223, 0.789, 0.3653, -0.5123, 0.7772, -0.3235, -0.5223, 0.789, -0.2793, -0.5265, 0.803, -0.6329, -0.4234, 0.6482, -0.6329, -0.4234, 0.6482, -0.7283, -0.3771, 0.5722, -0.3235, -0.5223, 0.789, -0.7448, -3.908e-06, -0.6673, -0.7448, -3.643e-05, -0.6673, -0.7448, -1.63e-05, -0.6673, -0.7448, -1.63e-05, -0.6673, -0.7448, -5.912e-07, -0.6673, -0.7448, -3.908e-06, -0.6673, -0.7448, -4.559e-05, -0.6672, -0.7448, -5.912e-07, -0.6673, -0.7448, -1.63e-05, -0.6673, -0.7448, -5.912e-07, -0.6673, -0.7448, -4.559e-05, -0.6672, -0.7448, -4.196e-05, -0.6672, -0.7448, -4.196e-05, -0.6672, -0.7448, 0.0, -0.6673, -0.7448, -5.912e-07, -0.6673, 0.02176, -0.5523, 0.8334, 0.01066, -0.5571, 0.8304, -0.239, -0.5372, 0.8089, -0.239, -0.5372, 0.8089, -0.2959, -0.5257, 0.7975, 0.02176, -0.5523, 0.8334, -0.2959, -0.5257, 0.7975, -0.239, -0.5372, 0.8089, -0.54, -0.4632, 0.7027, -0.54, -0.4632, 0.7027, -0.54, -0.4632, 0.7027, -0.2959, -0.5257, 0.7975, -0.001092, -0.9255, -0.3788, -0.01245, -0.9206, -0.3904, 0.1056, -0.9227, -0.3709, 0.1056, -0.9227, -0.3709, -0.09301, -0.9231, -0.3732, -0.001092, -0.9255, -0.3788, -0.09301, -0.9231, -0.3732, 0.1056, -0.9227, -0.3709, 0.5322, -0.7845, -0.3185, 0.5322, -0.7845, -0.3185, 0.2137, -0.8573, -0.4684, -0.09301, -0.9231, -0.3732, 0.5794, 0.6829, 0.4449, 0.8081, 0.5422, -0.2299, 0.4478, 0.827, -0.34, 0.4478, 0.827, -0.34, 0.3945, 0.8474, -0.3554, 0.5794, 0.6829, 0.4449, 0.3945, 0.8474, -0.3554, 0.4478, 0.827, -0.34, -0.5255, 0.7857, -0.3262, -0.5255, 0.7857, -0.3262, -0.3593, 0.8617, -0.3584, 0.3945, 0.8474, -0.3554, -0.8199, 0.5286, -0.22, -0.3593, 0.8617, -0.3584, -0.5255, 0.7857, -0.3262, -0.5255, 0.7857, -0.3262, -0.8466, 0.49, -0.2078, -0.8199, 0.5286, -0.22, -0.6751, -0.3981, 0.6211, -0.8429, -0.2962, 0.4493, -0.4395, -0.4876, 0.7544, -0.4395, -0.4876, 0.7544, -0.3059, -0.5136, 0.8016, -0.6751, -0.3981, 0.6211, -0.3059, -0.5136, 0.8016, -0.4395, -0.4876, 0.7544, 0.4409, -0.4842, 0.7557, 0.4409, -0.4842, 0.7557, 0.3075, -0.5169, 0.7989, -0.3059, -0.5136, 0.8016, 0.3075, -0.5169, 0.7989, 0.4409, -0.4842, 0.7557, 0.8399, -0.293, 0.4569, 0.8399, -0.293, 0.4569, 0.6684, -0.4094, 0.621, 0.3075, -0.5169, 0.7989, -0.3708, -0.8548, 0.3631, -0.8105, -0.5392, -0.2286, -0.4331, -0.8363, -0.3363, -0.4331, -0.8363, -0.3363, -0.1931, -0.9137, -0.3575, -0.3708, -0.8548, 0.3631, -0.1931, -0.9137, -0.3575, -0.4331, -0.8363, -0.3363, 0.4371, -0.8376, -0.3277, 0.4371, -0.8376, -0.3277, 0.1947, -0.9109, -0.3637, -0.1931, -0.9137, -0.3575, 0.1947, -0.9109, -0.3637, 0.4371, -0.8376, -0.3277, 0.8037, -0.5539, -0.2174, 0.8037, -0.5539, -0.2174, 0.5715, -0.7555, -0.3203, 0.1947, -0.9109, -0.3637, 0.6757, 0.3971, 0.6211, 0.8523, 0.2879, 0.4367, 0.4384, 0.4871, 0.7553, 0.4384, 0.4871, 0.7553, 0.3062, 0.5126, 0.8022, 0.6757, 0.3971, 0.6211, 0.3062, 0.5126, 0.8022, 0.4384, 0.4871, 0.7553, -0.4399, 0.4836, 0.7567, -0.4399, 0.4836, 0.7567, -0.3079, 0.5162, 0.7992, 0.3062, 0.5126, 0.8022, -0.3079, 0.5162, 0.7992, -0.4399, 0.4836, 0.7567, -0.8491, 0.2846, 0.445, -0.8491, 0.2846, 0.445, -0.6684, 0.4094, 0.621, -0.3079, 0.5162, 0.7992, 0.652, 0.706, -0.2767, 0.8303, 0.5131, -0.2176, 0.4528, 0.8273, -0.3325, 0.4528, 0.8273, -0.3325, 0.2144, 0.9096, -0.3558, 0.652, 0.706, -0.2767, 0.2144, 0.9096, -0.3558, 0.4528, 0.8273, -0.3325, -0.4567, 0.8285, -0.3241, -0.4567, 0.8285, -0.3241, -0.216, 0.9069, -0.3618, 0.2144, 0.9096, -0.3558, -0.216, 0.9069, -0.3618, -0.4567, 0.8285, -0.3241, -0.129, 0.8615, -0.4912, -0.129, 0.8615, -0.4912, 0.0918, 0.9168, -0.3887, -0.216, 0.9069, -0.3618, -0.3292, 0.5181, 0.7894, -0.7966, 0.3327, 0.5047, -0.6355, 0.4191, 0.6484, -0.6355, 0.4191, 0.6484, -0.2806, 0.522, 0.8055, -0.3292, 0.5181, 0.7894, 0.3678, 0.5091, 0.7782, -0.3292, 0.5181, 0.7894, -0.2806, 0.522, 0.8055, -0.2806, 0.522, 0.8055, 0.3449, 0.5096, 0.7882, 0.3678, 0.5091, 0.7782, 0.3678, 0.5091, 0.7782, 0.3449, 0.5096, 0.7882, 0.7437, 0.3631, 0.5614, 0.7437, 0.3631, 0.5614, 0.8731, 0.2683, 0.407, 0.3678, 0.5091, 0.7782, 1.0, 3.76e-07, -5.127e-07, 1.0, 0.0, -1.269e-06, 1.0, 2.228e-07, -1.864e-07, 1.0, 2.228e-07, -1.864e-07, 1.0, 3.155e-07, 0.0, 1.0, 3.76e-07, -5.127e-07, 1.0, 0.0, 0.0, 1.0, 3.155e-07, 0.0, 1.0, 2.228e-07, -1.864e-07, 1.0, 2.228e-07, -1.864e-07, 1.0, 0.0, 0.0, 1.0, 0.0, 0.0, -0.7577, -0.6008, -0.2547, -0.7577, -0.6008, -0.2548, -0.09324, -0.4254, -0.9002, -0.09324, -0.4254, -0.9002, -0.4733, -0.6301, -0.6156, -0.7577, -0.6008, -0.2547, -0.09324, -0.4254, -0.9002, -0.2851, -0.6616, -0.6935, -0.4733, -0.6301, -0.6156, -0.2102, -0.7919, -0.5733, -0.2851, -0.6616, -0.6935, -0.09324, -0.4254, -0.9002, 0.4735, -0.63, -0.6156, -0.4733, -0.6301, -0.6156, -0.2851, -0.6616, -0.6935, 0.2853, -0.6616, -0.6935, -0.2851, -0.6616, -0.6935, -0.2102, -0.7919, -0.5733, -0.2851, -0.6616, -0.6935, 0.2853, -0.6616, -0.6935, 0.4735, -0.63, -0.6156, -0.2102, -0.7919, -0.5733, 0.2104, -0.7919, -0.5733, 0.2853, -0.6616, -0.6935, 0.2104, -0.7919, -0.5733, 0.06272, -0.4346, -0.8985, 0.2853, -0.6616, -0.6935, 0.2853, -0.6616, -0.6935, 0.06272, -0.4346, -0.8985, 0.4735, -0.63, -0.6156, 0.4735, -0.63, -0.6156, 0.06272, -0.4346, -0.8985, 0.7579, -0.6006, -0.2547, 0.7579, -0.6006, -0.2547, 0.7579, -0.6006, -0.2547, 0.4735, -0.63, -0.6156, 0.4648, -0.4875, 0.7391, 0.9346, -0.1957, 0.2969, 0.8091, -0.3153, 0.496, 0.8091, -0.3153, 0.496, 0.3612, -0.5001, 0.7871, 0.4648, -0.4875, 0.7391, 0.4648, -0.4875, 0.7391, 0.3612, -0.5001, 0.7871, -0.03364, -0.5423, 0.8395, -0.03364, -0.5423, 0.8395, -0.06746, -0.5559, 0.8285, 0.4648, -0.4875, 0.7391, 0.09091, -0.9129, -0.3979, 0.2305, -0.8959, -0.3799, 0.5303, -0.7476, 0.3999, 0.5303, -0.7476, 0.3999, 0.2395, -0.8802, -0.4098, 0.09091, -0.9129, -0.3979, 0.09091, -0.9129, -0.3979, 0.2395, -0.8802, -0.4098, -0.02401, -0.915, -0.4029, -0.02401, -0.915, -0.4029, -0.01158, -0.9206, -0.3904, 0.09091, -0.9129, -0.3979, -1.0, -8.859e-07, 2.487e-07, -1.0, -2.42e-06, -1.051e-06, -1.0, -1.945e-06, -4.228e-07, -1.0, -1.945e-06, -4.228e-07, -1.0, -6.503e-07, 0.0, -1.0, -8.859e-07, 2.487e-07, -1.0, -8.859e-07, 2.487e-07, -1.0, -6.503e-07, 0.0, -1.0, -3.011e-10, 1.104e-06, -1.0, -3.011e-10, 1.104e-06, -1.0, -4.84e-07, 2.744e-06, -1.0, -8.859e-07, 2.487e-07, 0.02697, -0.8684, -0.4952, -0.01001, -0.9206, -0.3904, 0.3044, -0.8802, -0.3641, 0.3044, -0.8802, -0.3641, 0.3493, -0.8659, -0.358, 0.02697, -0.8684, -0.4952, -0.4418, -0.8283, -0.3445, 0.3493, -0.8659, -0.358, 0.3044, -0.8802, -0.3641, 0.3044, -0.8802, -0.3641, -0.2846, -0.8852, -0.3681, -0.4418, -0.8283, -0.3445, -0.4418, -0.8283, -0.3445, -0.2846, -0.8852, -0.3681, -0.6918, -0.6667, -0.2774, -0.6918, -0.6667, -0.2774, -0.7485, -0.6105, -0.2589, -0.4418, -0.8283, -0.3445, -1.0, 0.0, 0.0, -1.0, 0.0, 0.0, -1.0, -4.639e-07, 1.778e-07, -1.0, -4.639e-07, 1.778e-07, -1.0, -6.57e-07, 0.0, -1.0, 0.0, 0.0, -1.0, -7.83e-07, 4.89e-07, -1.0, -6.57e-07, 0.0, -1.0, -4.639e-07, 1.778e-07, -1.0, -4.639e-07, 1.778e-07, -1.0, 0.0, 1.21e-06, -1.0, -7.83e-07, 4.89e-07, 0.7577, 0.6008, -0.2547, 0.7577, 0.6008, -0.2548, 0.03475, 0.4506, -0.892, 0.03475, 0.4506, -0.892, 0.4733, 0.6301, -0.6156, 0.7577, 0.6008, -0.2547, 0.03475, 0.4506, -0.892, 0.2851, 0.6616, -0.6935, 0.4733, 0.6301, -0.6156, 0.2102, 0.7919, -0.5733, 0.2851, 0.6616, -0.6935, 0.03475, 0.4506, -0.892, -0.4735, 0.63, -0.6156, 0.4733, 0.6301, -0.6156, 0.2851, 0.6616, -0.6935, -0.2853, 0.6616, -0.6935, 0.2851, 0.6616, -0.6935, 0.2102, 0.7919, -0.5733, 0.2851, 0.6616, -0.6935, -0.2853, 0.6616, -0.6935, -0.4735, 0.63, -0.6156, 0.2102, 0.7919, -0.5733, -0.2104, 0.7919, -0.5733, -0.2853, 0.6616, -0.6935, -0.2104, 0.7919, -0.5733, -0.1165, 0.4188, -0.9006, -0.2853, 0.6616, -0.6935, -0.2853, 0.6616, -0.6935, -0.1165, 0.4188, -0.9006, -0.4735, 0.63, -0.6156, -0.4735, 0.63, -0.6156, -0.1165, 0.4188, -0.9006, -0.7579, 0.6006, -0.2547, -0.7579, 0.6006, -0.2547, -0.7579, 0.6006, -0.2547, -0.4735, 0.63, -0.6156, -0.00273, 0.5545, 0.8322, 0.0, 0.5504, 0.8349, -0.5314, 0.4757, 0.701, -0.5314, 0.4757, 0.701, -0.239, 0.5454, 0.8034, -0.00273, 0.5545, 0.8322, -0.00273, 0.5545, 0.8322, -0.239, 0.5454, 0.8034, 0.007429, 0.5603, 0.8282, 0.007429, 0.5603, 0.8282, 0.0, 0.5572, 0.8304, -0.00273, 0.5545, 0.8322, -0.1017, 0.9177, -0.384, -0.2799, 0.8838, -0.3748, 0.01666, 0.9528, 0.3031, 0.01666, 0.9528, 0.3031, 0.0, 0.9258, -0.378, -0.1017, 0.9177, -0.384, -0.1017, 0.9177, -0.384, 0.0, 0.9258, -0.378, 0.006446, 0.9231, -0.3846, 0.006446, 0.9231, -0.3846, 0.0121, 0.9206, -0.3904, -0.1017, 0.9177, -0.384, 1.0, 6.563e-07, 5.334e-07, 1.0, 1.452e-06, -6.469e-07, 1.0, 1.362e-06, -2.602e-07, 1.0, 1.362e-06, -2.602e-07, 1.0, 3.252e-07, 0.0, 1.0, 6.563e-07, 5.334e-07, 1.0, 6.563e-07, 5.334e-07, 1.0, 3.252e-07, 0.0, 1.0, 1.953e-07, 1.721e-06, 1.0, 1.953e-07, 1.721e-06, 1.0, 1.452e-06, 4.277e-06, 1.0, 6.563e-07, 5.334e-07, -0.02965, -5.61e-08, -0.9996, -0.02965, -2.45e-08, -0.9996, 0.255, 5.407e-07, -0.9669, 0.255, 5.407e-07, -0.9669, 0.255, 2.56e-07, -0.9669, -0.02965, -5.61e-08, -0.9996, 0.255, 2.56e-07, -0.9669, 0.255, 5.407e-07, -0.9669, 0.5188, 1.06e-06, -0.8549, -0.02965, -4.513e-08, -0.9996, -0.02965, -5.61e-08, -0.9996, 0.255, 2.56e-07, -0.9669, 0.5188, 1.06e-06, -0.8549, 0.5188, 5.359e-07, -0.8549, 0.255, 2.56e-07, -0.9669, 0.255, 2.56e-07, -0.9669, 0.255, 2.108e-07, -0.9669, -0.02965, -4.513e-08, -0.9996, 0.255, 2.56e-07, -0.9669, 0.5188, 5.359e-07, -0.8549, -0.09326, -0.4254, -0.9002, -0.09326, -0.4254, -0.9002, 0.255, 2.108e-07, -0.9669, 0.255, 2.56e-07, -0.9669, 0.0472, -0.004652, -0.9989, 0.03099, 4.866e-08, -0.9995, -0.2973, -0.0105, -0.9547, -0.2973, -0.0105, -0.9547, -0.406, -0.002613, -0.9139, 0.0472, -0.004652, -0.9989, -0.406, -0.002613, -0.9139, -0.2973, -0.0105, -0.9547, -0.6049, -0.01252, -0.7962, 0.0397, 0.009307, -0.9992, 0.0472, -0.004652, -0.9989, -0.406, -0.002613, -0.9139, -0.6049, -0.01252, -0.7962, -0.7793, -7.349e-07, -0.6267, -0.406, -0.002613, -0.9139, -0.406, -0.002613, -0.9139, -0.3015, 0.0154, -0.9533, 0.0397, 0.009307, -0.9992, -0.406, -0.002613, -0.9139, -0.7793, -7.349e-07, -0.6267, 0.03478, 0.4506, -0.892, 0.03478, 0.4506, -0.892, -0.3015, 0.0154, -0.9533, -0.406, -0.002613, -0.9139, 0.5649, 0.0, -0.8252, 0.5649, 0.0, -0.8252, 0.196, 0.0, -0.9806, 0.196, 0.0, -0.9806, 0.2957, 0.0, -0.9553, 0.5649, 0.0, -0.8252, 0.5649, 0.0, -0.8252, 0.5649, 0.0, -0.8252, 0.2957, 0.0, -0.9553, 0.2957, 0.0, -0.9553, 0.196, 0.0, -0.9806, -0.196, -4.383e-07, -0.9806, 0.2957, 0.0, -0.9553, 0.1882, 0.0, -0.9821, 0.5649, 0.0, -0.8252, -0.196, -4.383e-07, -0.9806, -0.2957, -5.933e-07, -0.9553, 0.2957, 0.0, -0.9553, 0.1882, 0.0, -0.9821, 0.2957, 0.0, -0.9553, -0.2957, -5.933e-07, -0.9553, -0.2957, -5.933e-07, -0.9553, -0.196, -4.383e-07, -0.9806, 0.06276, -0.4345, -0.8985, -0.2957, -5.933e-07, -0.9553, -0.1882, 0.0, -0.9821, 0.1882, 0.0, -0.9821, 0.06276, -0.4345, -0.8985, -0.5649, -1.146e-06, -0.8252, -0.2957, -5.933e-07, -0.9553, -0.1882, 0.0, -0.9821, -0.2957, -5.933e-07, -0.9553, -0.5649, -1.146e-06, -0.8252, -0.5649, -1.146e-06, -0.8252, -0.5649, 0.0, -0.8252, -0.1882, 0.0, -0.9821, 0.2701, -0.8201, 0.5044, -0.5761, -0.7797, 0.2452, -0.4388, -0.8971, -0.05067, -0.4388, -0.8971, -0.05067, 0.3552, -0.9283, -0.1098, 0.2701, -0.8201, 0.5044, 0.3552, -0.9283, -0.1098, 0.9363, -0.1499, 0.3177, 0.2701, -0.8201, 0.5044, 0.3245, -0.1183, 0.9384, 0.2701, -0.8201, 0.5044, 0.9363, -0.1499, 0.3177, 0.9363, -0.1499, 0.3177, -0.01646, 0.4061, 0.9137, 0.3245, -0.1183, 0.9384, -0.5761, -0.7797, 0.2452, 0.2701, -0.8201, 0.5044, 0.3245, -0.1183, 0.9384, -0.01646, 0.4061, 0.9137, -0.5739, -0.1666, 0.8018, 0.3245, -0.1183, 0.9384, 0.3245, -0.1183, 0.9384, -0.5739, -0.1666, 0.8018, -0.5761, -0.7797, 0.2452, -0.01646, 0.4061, 0.9137, -0.8891, -0.2153, 0.4039, -0.5739, -0.1666, 0.8018, -0.8891, -0.2153, 0.4039, -0.5761, -0.7797, 0.2452, -0.5739, -0.1666, 0.8018, -0.8891, -0.2153, 0.4039, -0.4388, -0.8971, -0.05067, -0.5761, -0.7797, 0.2452, -0.2701, 0.8201, 0.5044, 0.5761, 0.7797, 0.2452, 0.4389, 0.8971, -0.05067, 0.4389, 0.8971, -0.05067, -0.3552, 0.9283, -0.1099, -0.2701, 0.8201, 0.5044, -0.3552, 0.9283, -0.1099, -0.9363, 0.1499, 0.3177, -0.2701, 0.8201, 0.5044, -0.3245, 0.1183, 0.9384, -0.2701, 0.8201, 0.5044, -0.9363, 0.1499, 0.3177, -0.9363, 0.1499, 0.3177, 0.01646, -0.4062, 0.9137, -0.3245, 0.1183, 0.9384, 0.5761, 0.7797, 0.2452, -0.2701, 0.8201, 0.5044, -0.3245, 0.1183, 0.9384, 0.01646, -0.4062, 0.9137, 0.5739, 0.1666, 0.8018, -0.3245, 0.1183, 0.9384, -0.3245, 0.1183, 0.9384, 0.5739, 0.1666, 0.8018, 0.5761, 0.7797, 0.2452, 0.01646, -0.4062, 0.9137, 0.8891, 0.2153, 0.4039, 0.5739, 0.1666, 0.8018, 0.8891, 0.2153, 0.4039, 0.5761, 0.7797, 0.2452, 0.5739, 0.1666, 0.8018, 0.8891, 0.2153, 0.4039, 0.4389, 0.8971, -0.05067, 0.5761, 0.7797, 0.2452, -0.4826, -0.1192, -0.8677, -0.7446, -5.28e-07, -0.6675, -0.7446, -2.237e-07, -0.6675, -0.7446, -2.237e-07, -0.6675, -0.3713, -0.08518, -0.9246, -0.4826, -0.1192, -0.8677, 0.000117, -0.2642, -0.9645, -0.4826, -0.1192, -0.8677, -0.3713, -0.08518, -0.9246, -0.3713, -0.08518, -0.9246, 8.684e-05, -0.1425, -0.9898, 0.000117, -0.2642, -0.9645, -0.7446, -2.237e-07, -0.6675, -0.3713, 0.08517, -0.9246, -0.3713, -0.08518, -0.9246, 8.684e-05, -0.1425, -0.9898, -0.3713, -0.08518, -0.9246, -0.3713, 0.08517, -0.9246, -0.3713, 0.08517, -0.9246, -0.7446, -2.237e-07, -0.6675, -0.7446, -1.598e-06, -0.6675, -0.3713, 0.08517, -0.9246, 9.198e-05, 0.1425, -0.9898, 8.684e-05, -0.1425, -0.9898, -0.7446, -1.598e-06, -0.6675, -0.4826, 0.1191, -0.8677, -0.3713, 0.08517, -0.9246, 0.0001187, 0.2642, -0.9645, 9.198e-05, 0.1425, -0.9898, -0.3713, 0.08517, -0.9246, -0.3713, 0.08517, -0.9246, -0.4826, 0.1191, -0.8677, 0.0001187, 0.2642, -0.9645, 0.4656, 0.8379, -0.2848, 0.0918, 0.9168, -0.3887, -0.129, 0.8615, -0.4912, -0.129, 0.8615, -0.4912, 0.3438, 0.773, -0.5333, 0.4656, 0.8379, -0.2848, -0.4653, 0.8381, -0.2848, 0.4656, 0.8379, -0.2848, 0.3438, 0.773, -0.5333, 0.2853, 0.6616, -0.6935, 0.3438, 0.773, -0.5333, -0.129, 0.8615, -0.4912, 0.2104, 0.7919, -0.5733, 0.2853, 0.6616, -0.6935, -0.129, 0.8615, -0.4912, 0.3438, 0.773, -0.5333, -0.3436, 0.773, -0.5333, -0.4653, 0.8381, -0.2848, -0.3436, 0.773, -0.5333, 0.3438, 0.773, -0.5333, 0.2853, 0.6616, -0.6935, -0.1459, 0.9061, -0.3972, -0.4653, 0.8381, -0.2848, -0.3436, 0.773, -0.5333, -0.3436, 0.773, -0.5333, -0.2387, 0.8525, -0.465, -0.1459, 0.9061, -0.3972, -0.2851, 0.6616, -0.6935, 0.2853, 0.6616, -0.6935, 0.2104, 0.7919, -0.5733, 0.2853, 0.6616, -0.6935, -0.2851, 0.6616, -0.6935, -0.3436, 0.773, -0.5333, -0.2387, 0.8525, -0.465, -0.3436, 0.773, -0.5333, -0.2851, 0.6616, -0.6935, 0.2104, 0.7919, -0.5733, -0.2102, 0.7919, -0.5733, -0.2851, 0.6616, -0.6935, -0.2102, 0.7919, -0.5733, -0.2387, 0.8525, -0.465, -0.2851, 0.6616, -0.6935, 0.0322, -0.938, 0.3452, 0.8588, 0.00414, 0.5123, 0.3625, -0.4793, 0.7993, 0.8588, 0.00414, 0.5123, 0.3616, 0.474, 0.8028, 0.3625, -0.4793, 0.7993, -0.003216, 0.9337, 0.358, 0.3616, 0.474, 0.8028, 0.8588, 0.00414, 0.5123, -0.4634, -0.4826, 0.7432, 0.3625, -0.4793, 0.7993, 0.3616, 0.474, 0.8028, 0.0322, -0.938, 0.3452, 0.3625, -0.4793, 0.7993, -0.4634, -0.4826, 0.7432, -0.8717, 0.004435, 0.49, 0.0322, -0.938, 0.3452, -0.4634, -0.4826, 0.7432, -0.463, 0.4771, 0.747, 0.3616, 0.474, 0.8028, -0.003216, 0.9337, 0.358, -0.8717, 0.004435, 0.49, -0.463, 0.4771, 0.747, -0.003216, 0.9337, 0.358, 0.3616, 0.474, 0.8028, -0.463, 0.4771, 0.747, -0.4634, -0.4826, 0.7432, -0.4634, -0.4826, 0.7432, -0.463, 0.4771, 0.747, -0.8717, 0.004435, 0.49, 0.4809, 3.601e-05, -0.8768, 0.4825, 0.0, -0.8759, 0.1714, -6.016e-05, -0.9852, 0.1714, -6.016e-05, -0.9852, 0.2355, 1.873e-05, -0.9719, 0.4809, 3.601e-05, -0.8768, -0.1166, 0.4188, -0.9006, 0.4809, 3.601e-05, -0.8768, 0.2355, 1.873e-05, -0.9719, 0.2355, 1.873e-05, -0.9719, 0.1403, 5.432e-05, -0.9901, -0.1166, 0.4188, -0.9006, -0.01311, 3.452e-06, -0.9999, 0.2355, 1.873e-05, -0.9719, 0.1714, -6.016e-05, -0.9852, 0.1403, 5.432e-05, -0.9901, 0.2355, 1.873e-05, -0.9719, -0.01311, 3.452e-06, -0.9999, 0.1714, -6.016e-05, -0.9852, -0.01847, -0.0001098, -0.9998, -0.01311, 3.452e-06, -0.9999, -0.01311, 3.452e-06, -0.9999, -0.01994, 0.0001453, -0.9998, 0.1403, 5.432e-05, -0.9901, -0.01311, 3.452e-06, -0.9999, -0.01847, -0.0001098, -0.9998, 2.715e-09, 0.0, -1.0, 0.0, 0.0, -1.0, -0.01994, 0.0001453, -0.9998, -0.01311, 3.452e-06, -0.9999, 2.715e-09, 0.0, -1.0, 0.0, 0.0, -1.0, -0.01311, 3.452e-06, -0.9999, -0.01311, 3.452e-06, -0.9999, 0.0, 0.0, -1.0, 0.0, 0.0, -1.0, 0.4826, 0.1192, -0.8677, 0.7446, 1.056e-06, -0.6675, 0.7446, 3.551e-07, -0.6675, 0.7446, 3.551e-07, -0.6675, 0.3713, 0.08521, -0.9246, 0.4826, 0.1192, -0.8677, -0.0001401, 0.2642, -0.9645, 0.4826, 0.1192, -0.8677, 0.3713, 0.08521, -0.9246, 0.3713, 0.08521, -0.9246, -0.0001352, 0.1425, -0.9898, -0.0001401, 0.2642, -0.9645, 0.7446, 3.551e-07, -0.6675, 0.3712, -0.0852, -0.9246, 0.3713, 0.08521, -0.9246, -0.0001352, 0.1425, -0.9898, 0.3713, 0.08521, -0.9246, 0.3712, -0.0852, -0.9246, 0.3712, -0.0852, -0.9246, 0.7446, 3.551e-07, -0.6675, 0.7446, 2.497e-07, -0.6675, 0.3712, -0.0852, -0.9246, -0.000129, -0.1425, -0.9898, -0.0001352, 0.1425, -0.9898, 0.7446, 2.497e-07, -0.6675, 0.4826, -0.1192, -0.8677, 0.3712, -0.0852, -0.9246, -0.000144, -0.2642, -0.9645, -0.000129, -0.1425, -0.9898, 0.3712, -0.0852, -0.9246, 0.3712, -0.0852, -0.9246, 0.4826, -0.1192, -0.8677, -0.000144, -0.2642, -0.9645, -0.4656, -0.8379, -0.2848, -0.01001, -0.9206, -0.3904, 0.02697, -0.8684, -0.4952, 0.02697, -0.8684, -0.4952, -0.3438, -0.7729, -0.5333, -0.4656, -0.8379, -0.2848, 0.4654, -0.838, -0.2848, -0.4656, -0.8379, -0.2848, -0.3438, -0.7729, -0.5333, -0.2853, -0.6616, -0.6934, -0.3438, -0.7729, -0.5333, 0.02697, -0.8684, -0.4952, -0.2104, -0.7919, -0.5733, -0.2853, -0.6616, -0.6934, 0.02697, -0.8684, -0.4952, -0.3438, -0.7729, -0.5333, 0.3436, -0.773, -0.5333, 0.4654, -0.838, -0.2848, 0.3436, -0.773, -0.5333, -0.3438, -0.7729, -0.5333, -0.2853, -0.6616, -0.6934, 0.5322, -0.7845, -0.3185, 0.4654, -0.838, -0.2848, 0.3436, -0.773, -0.5333, 0.3436, -0.773, -0.5333, 0.2137, -0.8573, -0.4684, 0.5322, -0.7845, -0.3185, 0.2851, -0.6616, -0.6935, -0.2853, -0.6616, -0.6934, -0.2104, -0.7919, -0.5733, -0.2853, -0.6616, -0.6934, 0.2851, -0.6616, -0.6935, 0.3436, -0.773, -0.5333, 0.2137, -0.8573, -0.4684, 0.3436, -0.773, -0.5333, 0.2851, -0.6616, -0.6935, -0.2104, -0.7919, -0.5733, 0.2102, -0.7919, -0.5733, 0.2851, -0.6616, -0.6935, 0.2102, -0.7919, -0.5733, 0.2137, -0.8573, -0.4684, 0.2851, -0.6616, -0.6935, -0.0322, 0.938, 0.3452, -0.8588, -0.004141, 0.5123, -0.3625, 0.4793, 0.7993, -0.8588, -0.004141, 0.5123, -0.3616, -0.474, 0.8028, -0.3625, 0.4793, 0.7993, 0.003216, -0.9337, 0.358, -0.3616, -0.474, 0.8028, -0.8588, -0.004141, 0.5123, 0.4634, 0.4826, 0.7432, -0.3625, 0.4793, 0.7993, -0.3616, -0.474, 0.8028, -0.0322, 0.938, 0.3452, -0.3625, 0.4793, 0.7993, 0.4634, 0.4826, 0.7432, 0.8717, -0.004436, 0.49, -0.0322, 0.938, 0.3452, 0.4634, 0.4826, 0.7432, 0.463, -0.4771, 0.747, -0.3616, -0.474, 0.8028, 0.003216, -0.9337, 0.358, 0.8717, -0.004436, 0.49, 0.463, -0.4771, 0.747, 0.003216, -0.9337, 0.358, -0.3616, -0.474, 0.8028, 0.463, -0.4771, 0.747, 0.4634, 0.4826, 0.7432, 0.4634, 0.4826, 0.7432, 0.463, -0.4771, 0.747, 0.8717, -0.004436, 0.49, -0.4312, 0.9015, -0.03786, -0.9109, 0.1936, 0.3645, -0.4212, 0.8677, 0.2641, 0.325, 0.9414, -0.09017, -0.4312, 0.9015, -0.03786, -0.4212, 0.8677, 0.2641, -0.3155, 0.3073, 0.8978, -0.4212, 0.8677, 0.2641, -0.9109, 0.1936, 0.3645, -0.9109, 0.1936, 0.3645, -0.01355, -0.4696, 0.8828, -0.3155, 0.3073, 0.8978, -0.4212, 0.8677, 0.2641, 0.5861, 0.7841, 0.2043, 0.325, 0.9414, -0.09017, 0.5861, 0.7841, 0.2043, -0.4212, 0.8677, 0.2641, -0.3155, 0.3073, 0.8978, 0.9493, 0.1375, 0.2828, 0.325, 0.9414, -0.09017, 0.5861, 0.7841, 0.2043, -0.01355, -0.4696, 0.8828, 0.5901, 0.1901, 0.7846, -0.3155, 0.3073, 0.8978, -0.01355, -0.4696, 0.8828, 0.9493, 0.1375, 0.2828, 0.5901, 0.1901, 0.7846, -0.3155, 0.3073, 0.8978, 0.5901, 0.1901, 0.7846, 0.5861, 0.7841, 0.2043, 0.9493, 0.1375, 0.2828, 0.5861, 0.7841, 0.2043, 0.5901, 0.1901, 0.7846, 0.4312, -0.9015, -0.03786, 0.9109, -0.1936, 0.3645, 0.4212, -0.8677, 0.2641, -0.325, -0.9414, -0.09017, 0.4312, -0.9015, -0.03786, 0.4212, -0.8677, 0.2641, 0.3155, -0.3074, 0.8978, 0.4212, -0.8677, 0.2641, 0.9109, -0.1936, 0.3645, 0.9109, -0.1936, 0.3645, 0.01355, 0.4696, 0.8828, 0.3155, -0.3074, 0.8978, 0.4212, -0.8677, 0.2641, -0.5861, -0.7841, 0.2043, -0.325, -0.9414, -0.09017, -0.5861, -0.7841, 0.2043, 0.4212, -0.8677, 0.2641, 0.3155, -0.3074, 0.8978, -0.9493, -0.1375, 0.2828, -0.325, -0.9414, -0.09017, -0.5861, -0.7841, 0.2043, 0.01355, 0.4696, 0.8828, -0.5901, -0.1901, 0.7846, 0.3155, -0.3074, 0.8978, 0.01355, 0.4696, 0.8828, -0.9493, -0.1375, 0.2828, -0.5901, -0.1901, 0.7846, 0.3155, -0.3074, 0.8978, -0.5901, -0.1901, 0.7846, -0.5861, -0.7841, 0.2043, -0.9493, -0.1375, 0.2828, -0.5861, -0.7841, 0.2043, -0.5901, -0.1901, 0.7846, -0.01139, -0.5267, 0.85, 0.01141, -0.5267, 0.85, 0.02408, -0.5284, 0.8486, 0.02408, -0.5284, 0.8486, 0.01141, -0.5267, 0.85, -0.3708, -0.8548, 0.3632, 0.02408, -0.5284, 0.8486, -0.02405, -0.5284, 0.8486, -0.01139, -0.5267, 0.85, -0.3708, -0.8548, 0.3632, 0.05167, -0.5401, 0.84, 0.02408, -0.5284, 0.8486, 0.5303, -0.7476, 0.3998, -0.01139, -0.5267, 0.85, -0.02405, -0.5284, 0.8486, -0.3708, -0.8548, 0.3632, -0.003247, -0.5324, 0.8465, 0.05167, -0.5401, 0.84, -0.02405, -0.5284, 0.8486, -0.05164, -0.5401, 0.84, 0.5303, -0.7476, 0.3998, -0.003247, -0.5324, 0.8465, 0.5303, -0.7476, 0.3998, -0.05164, -0.5401, 0.84, -0.3708, -0.8548, 0.3632, 0.0132, 0.003368, 0.9999, -0.003247, -0.5324, 0.8465, -0.003247, -0.5324, 0.8465, -0.01003, -0.5386, 0.8425, 0.5303, -0.7476, 0.3998, 0.0132, 0.003368, 0.9999, -0.01003, -0.5386, 0.8425, -0.003247, -0.5324, 0.8465, -0.01003, -0.5386, 0.8425, -0.005587, 0.004215, 1.0, 0.5303, -0.7476, 0.3998, 0.0132, 0.003368, 0.9999, 0.0, -1.041e-05, 1.0, -0.01003, -0.5386, 0.8425, -0.01003, -0.5386, 0.8425, -0.00458, 0.0105, 0.9999, -0.005587, 0.004215, 1.0, 0.0, -1.041e-05, 1.0, 0.0132, 0.003368, 0.9999, -0.002026, 0.5437, 0.8393, -0.005587, 0.004215, 1.0, -0.00458, 0.0105, 0.9999, -0.03413, 0.5361, 0.8435, -0.00458, 0.0105, 0.9999, -0.002026, 0.5437, 0.8393, -0.03413, 0.5361, 0.8435, 0.0132, 0.003368, 0.9999, 0.03368, 0.5366, 0.8432, -0.002026, 0.5437, 0.8393, -0.002026, 0.5437, 0.8393, -0.04289, 0.5339, 0.8445, -0.03413, 0.5361, 0.8435, -0.002026, 0.5437, 0.8393, 0.002068, 0.5324, 0.8465, -0.04289, 0.5339, 0.8445, 0.03368, 0.5366, 0.8432, 0.002068, 0.5324, 0.8465, -0.002026, 0.5437, 0.8393, -0.03413, 0.5361, 0.8435, -0.04289, 0.5339, 0.8445, -0.0234, 0.5271, 0.8495, 0.03368, 0.5366, 0.8432, 0.04405, 0.5345, 0.844, 0.002068, 0.5324, 0.8465, -0.0234, 0.5271, 0.8495, -0.01121, 0.5265, 0.8501, -0.03413, 0.5361, 0.8435, 0.02216, 0.5268, 0.8497, 0.04405, 0.5345, 0.844, 0.03368, 0.5366, 0.8432, 0.01128, 0.5262, 0.8503, -0.01121, 0.5265, 0.8501, -0.0234, 0.5271, 0.8495, 0.03368, 0.5366, 0.8432, 0.01128, 0.5262, 0.8503, 0.02216, 0.5268, 0.8497, -0.0234, 0.5271, 0.8495, 0.02216, 0.5268, 0.8497, 0.01128, 0.5262, 0.8503, 0.01139, 0.5267, 0.85, -0.01141, 0.5267, 0.85, -0.02409, 0.5284, 0.8486, -0.02409, 0.5284, 0.8486, -0.01141, 0.5267, 0.85, 0.5794, 0.6829, 0.4449, -0.02409, 0.5284, 0.8486, 0.02404, 0.5284, 0.8486, 0.01139, 0.5267, 0.85, 0.5794, 0.6829, 0.4449, -0.05167, 0.5401, 0.84, -0.02409, 0.5284, 0.8486, 0.01662, 0.9528, 0.3031, 0.01139, 0.5267, 0.85, 0.02404, 0.5284, 0.8486, 0.5794, 0.6829, 0.4449, 0.003247, 0.5324, 0.8465, -0.05167, 0.5401, 0.84, 0.02404, 0.5284, 0.8486, 0.05164, 0.5401, 0.84, 0.01662, 0.9528, 0.3031, 0.003247, 0.5324, 0.8465, 0.01662, 0.9528, 0.3031, 0.05164, 0.5401, 0.84, 0.5794, 0.6829, 0.4449, -0.0132, -0.003368, 0.9999, 0.003247, 0.5324, 0.8465, 0.003247, 0.5324, 0.8465, 0.01003, 0.5386, 0.8425, 0.01662, 0.9528, 0.3031, -0.0132, -0.003368, 0.9999, 0.01003, 0.5386, 0.8425, 0.003247, 0.5324, 0.8465, 0.01003, 0.5386, 0.8425, 0.005587, -0.004215, 1.0, 0.01662, 0.9528, 0.3031, -0.0132, -0.003368, 0.9999, 0.0, 1.032e-05, 1.0, 0.01003, 0.5386, 0.8425, 0.01003, 0.5386, 0.8425, 0.00458, -0.0105, 0.9999, 0.005587, -0.004215, 1.0, 0.0, 1.032e-05, 1.0, -0.0132, -0.003368, 0.9999, 0.002026, -0.5437, 0.8393, 0.005587, -0.004215, 1.0, 0.00458, -0.0105, 0.9999, 0.03413, -0.5361, 0.8435, 0.00458, -0.0105, 0.9999, 0.002026, -0.5437, 0.8393, 0.03413, -0.5361, 0.8435, -0.0132, -0.003368, 0.9999, -0.03368, -0.5366, 0.8432, 0.002026, -0.5437, 0.8393, 0.002026, -0.5437, 0.8393, 0.04289, -0.5339, 0.8445, 0.03413, -0.5361, 0.8435, 0.002026, -0.5437, 0.8393, -0.002068, -0.5324, 0.8465, 0.04289, -0.5339, 0.8445, -0.03368, -0.5366, 0.8432, -0.002068, -0.5324, 0.8465, 0.002026, -0.5437, 0.8393, 0.03413, -0.5361, 0.8435, 0.04289, -0.5339, 0.8445, 0.02339, -0.5271, 0.8495, -0.03368, -0.5366, 0.8432, -0.04405, -0.5345, 0.844, -0.002068, -0.5324, 0.8465, 0.02339, -0.5271, 0.8495, 0.0112, -0.5265, 0.8501, 0.03413, -0.5361, 0.8435, -0.02216, -0.5268, 0.8497, -0.04405, -0.5345, 0.844, -0.03368, -0.5366, 0.8432, -0.01129, -0.5262, 0.8503, 0.0112, -0.5265, 0.8501, 0.02339, -0.5271, 0.8495, -0.03368, -0.5366, 0.8432, -0.01129, -0.5262, 0.8503, -0.02216, -0.5268, 0.8497, 0.02339, -0.5271, 0.8495, -0.02216, -0.5268, 0.8497, -0.01129, -0.5262, 0.8503])] * 3)])

# ---- objects
ob_light = bpy.data.objects.new('Light', light_light)
ob_camera = bpy.data.objects.new('Camera', cam_camera)
ob_ruins_trim_cap_8m_a = bpy.data.objects.new('Ruins_Trim_Cap_8M_A', me_ruins_trim_cap_8m_a)

# ---- transforms, parenting, visibility, modifiers, constraints
ob_light.location = (4.076, 1.005, 5.904)
ob_light.rotation_euler = (0.6503, 0.05522, 1.866)
ob_light.lock_rotations_4d = False
ob_light.empty_display_type = 'ARROWS'
ob_light.color = (0.0, 0.0, 0.0, 0.0)
ob_light.lineart.crease_threshold = 0.0
ob_camera.location = (7.359, -6.926, 4.958)
ob_camera.rotation_euler = (1.109, 0.0, 0.8149)
ob_camera.lock_rotations_4d = False
ob_camera.empty_display_type = 'ARROWS'
ob_camera.color = (0.0, 0.0, 0.0, 0.0)
ob_camera.display_type = 'WIRE'
ob_camera.lineart.crease_threshold = 0.0
ob_ruins_trim_cap_8m_a.location = (0.0, 0.0, 0.0)
ob_ruins_trim_cap_8m_a.rotation_euler = (1.571, -0.0, 0.0)

# ---- collection membership
col_collection.objects.link(ob_light)
col_collection.objects.link(ob_camera)
col_collection.objects.link(ob_ruins_trim_cap_8m_a)

# ---- scene / render settings (as saved in the file)
scene.camera = ob_camera
scene.frame_start = 1; scene.frame_end = 250; scene.frame_set(1)
scene.render.engine = 'BLENDER_EEVEE_NEXT'
scene.cycles.sampling_pattern = 'TABULATED_SOBOL'
scene.view_settings.view_transform = 'Filmic'
bpy.context.view_layer.update()
